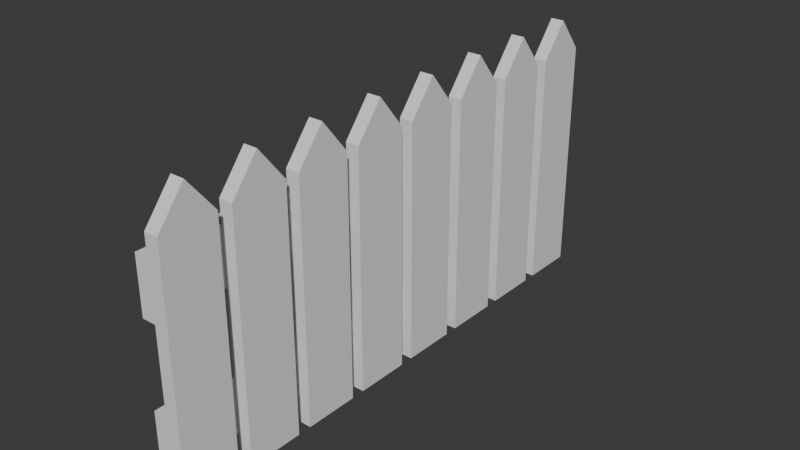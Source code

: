 # Source: Post.blend  (saved by Blender 4.3.34; exported with 4.5.12 LTS)
import bpy
from mathutils import Matrix  # noqa: F401  (used for matrix-valued properties, if any)

bpy.ops.wm.read_factory_settings(use_empty=True)
scene = bpy.context.scene
scene.name = 'Scene'

# ---- collections
col_collection = bpy.data.collections.new('Collection'); scene.collection.children.link(col_collection)

# ---- world
world_world = bpy.data.worlds.new('World'); scene.world = world_world
world_world.use_nodes = True; world_world.node_tree.nodes.clear()
_N = world_world.node_tree.nodes; _L = world_world.node_tree.links
n0 = _N.new('ShaderNodeOutputWorld'); n0.name = 'World Output'; n0.location = (300, 300)
n1 = _N.new('ShaderNodeBackground'); n1.name = 'Background'; n1.location = (10, 300)
n1.inputs[0].default_value = (0.05088, 0.05088, 0.05088, 1.0)
_L.new(n1.outputs[0], n0.inputs[0])
n0.is_active_output = True
world_world.color = (0.05088, 0.05088, 0.05088)
world_world.sun_shadow_jitter_overblur = 0.0

# ---- meshes
me_cube = bpy.data.meshes.new('Cube')
me_cube.from_pydata([(1.0, -4.172e-07, 0.0), (1.0, -4.172e-07, 1.75), (1.0, 2.0, 0.0), (1.0, 2.0, 1.75), (3.0, -4.172e-07, 0.0), (3.0, -4.172e-07, 1.75), (3.0, 2.0, 0.0), (3.0, 2.0, 1.75), (1.0, 1.0, 2.0), (3.0, 1.0, 2.0), (3.0, -4.172e-07, 1.75), (1.0, -4.172e-07, 1.75), (1.0, 2.0, 1.75), (3.0, 2.0, 1.75), (-1.0, 20.0, 0.2), (-1.0, -4.172e-07, 0.2), (-1.0, 20.0, 0.6), (-1.0, -4.172e-07, 0.6), (1.0, 20.0, 0.2), (1.0, -4.172e-07, 0.2), (1.0, 20.0, 0.6), (1.0, -4.172e-07, 0.6), (-1.0, 20.0, 1.2), (-1.0, -4.172e-07, 1.2), (-1.0, 20.0, 1.6), (-1.0, -4.172e-07, 1.6), (1.0, 20.0, 1.2), (1.0, -4.172e-07, 1.2), (1.0, 20.0, 1.6), (1.0, -4.172e-07, 1.6), (1.0, 2.5, 0.0), (1.0, 2.5, 1.75), (1.0, 4.5, 0.0), (1.0, 4.5, 1.75), (3.0, 2.5, 0.0), (3.0, 2.5, 1.75), (3.0, 4.5, 0.0), (3.0, 4.5, 1.75), (1.0, 3.5, 2.0), (3.0, 3.5, 2.0), (3.0, 2.5, 1.75), (1.0, 2.5, 1.75), (1.0, 4.5, 1.75), (3.0, 4.5, 1.75), (1.0, 7.5, 0.0), (1.0, 7.5, 1.75), (1.0, 9.5, 0.0), (1.0, 9.5, 1.75), (3.0, 7.5, 0.0), (3.0, 7.5, 1.75), (3.0, 9.5, 0.0), (3.0, 9.5, 1.75), (1.0, 8.5, 2.0), (3.0, 8.5, 2.0), (3.0, 7.5, 1.75), (1.0, 7.5, 1.75), (1.0, 9.5, 1.75), (3.0, 9.5, 1.75), (1.0, 5.0, 0.0), (1.0, 5.0, 1.75), (1.0, 7.0, 0.0), (1.0, 7.0, 1.75), (3.0, 5.0, 0.0), (3.0, 5.0, 1.75), (3.0, 7.0, 0.0), (3.0, 7.0, 1.75), (1.0, 6.0, 2.0), (3.0, 6.0, 2.0), (3.0, 5.0, 1.75), (1.0, 5.0, 1.75), (1.0, 7.0, 1.75), (3.0, 7.0, 1.75), (1.0, 15.0, 0.0), (1.0, 15.0, 1.75), (1.0, 17.0, 0.0), (1.0, 17.0, 1.75), (3.0, 15.0, 0.0), (3.0, 15.0, 1.75), (3.0, 17.0, 0.0), (3.0, 17.0, 1.75), (1.0, 16.0, 2.0), (3.0, 16.0, 2.0), (3.0, 15.0, 1.75), (1.0, 15.0, 1.75), (1.0, 17.0, 1.75), (3.0, 17.0, 1.75), (1.0, 17.5, 0.0), (1.0, 17.5, 1.75), (1.0, 19.5, 0.0), (1.0, 19.5, 1.75), (3.0, 17.5, 0.0), (3.0, 17.5, 1.75), (3.0, 19.5, 0.0), (3.0, 19.5, 1.75), (1.0, 18.5, 2.0), (3.0, 18.5, 2.0), (3.0, 17.5, 1.75), (1.0, 17.5, 1.75), (1.0, 19.5, 1.75), (3.0, 19.5, 1.75), (1.0, 12.5, 0.0), (1.0, 12.5, 1.75), (1.0, 14.5, 0.0), (1.0, 14.5, 1.75), (3.0, 12.5, 0.0), (3.0, 12.5, 1.75), (3.0, 14.5, 0.0), (3.0, 14.5, 1.75), (1.0, 13.5, 2.0), (3.0, 13.5, 2.0), (3.0, 12.5, 1.75), (1.0, 12.5, 1.75), (1.0, 14.5, 1.75), (3.0, 14.5, 1.75), (1.0, 10.0, 0.0), (1.0, 10.0, 1.75), (1.0, 12.0, 0.0), (1.0, 12.0, 1.75), (3.0, 10.0, 0.0), (3.0, 10.0, 1.75), (3.0, 12.0, 0.0), (3.0, 12.0, 1.75), (1.0, 11.0, 2.0), (3.0, 11.0, 2.0), (3.0, 10.0, 1.75), (1.0, 10.0, 1.75), (1.0, 12.0, 1.75), (3.0, 12.0, 1.75)], [], [(8, 3, 2), (3, 13, 6), (9, 5, 4), (5, 11, 0), (6, 0, 2), (8, 5, 9), (0, 11, 1), (2, 0, 8), (0, 1, 8), (3, 12, 2), (6, 2, 3), (3, 7, 13), (6, 13, 7), (4, 6, 9), (6, 7, 9), (5, 10, 4), (0, 4, 5), (5, 1, 11), (6, 4, 0), (9, 7, 3), (8, 1, 5), (9, 3, 8), (14, 15, 17, 16), (16, 17, 21, 20), (20, 21, 19, 18), (18, 19, 15, 14), (16, 20, 18, 14), (21, 17, 15, 19), (22, 23, 25, 24), (24, 25, 29, 28), (28, 29, 27, 26), (26, 27, 23, 22), (24, 28, 26, 22), (29, 25, 23, 27), (38, 33, 32), (33, 43, 36), (39, 35, 34), (35, 41, 30), (36, 30, 32), (38, 35, 39), (30, 41, 31), (32, 30, 38), (30, 31, 38), (33, 42, 32), (36, 32, 33), (33, 37, 43), (36, 43, 37), (34, 36, 39), (36, 37, 39), (35, 40, 34), (30, 34, 35), (35, 31, 41), (36, 34, 30), (39, 37, 33), (38, 31, 35), (39, 33, 38), (52, 47, 46), (47, 57, 50), (53, 49, 48), (49, 55, 44), (50, 44, 46), (52, 49, 53), (44, 55, 45), (46, 44, 52), (44, 45, 52), (47, 56, 46), (50, 46, 47), (47, 51, 57), (50, 57, 51), (48, 50, 53), (50, 51, 53), (49, 54, 48), (44, 48, 49), (49, 45, 55), (50, 48, 44), (53, 51, 47), (52, 45, 49), (53, 47, 52), (66, 61, 60), (61, 71, 64), (67, 63, 62), (63, 69, 58), (64, 58, 60), (66, 63, 67), (58, 69, 59), (60, 58, 66), (58, 59, 66), (61, 70, 60), (64, 60, 61), (61, 65, 71), (64, 71, 65), (62, 64, 67), (64, 65, 67), (63, 68, 62), (58, 62, 63), (63, 59, 69), (64, 62, 58), (67, 65, 61), (66, 59, 63), (67, 61, 66), (80, 75, 74), (75, 85, 78), (81, 77, 76), (77, 83, 72), (78, 72, 74), (80, 77, 81), (72, 83, 73), (74, 72, 80), (72, 73, 80), (75, 84, 74), (78, 74, 75), (75, 79, 85), (78, 85, 79), (76, 78, 81), (78, 79, 81), (77, 82, 76), (72, 76, 77), (77, 73, 83), (78, 76, 72), (81, 79, 75), (80, 73, 77), (81, 75, 80), (94, 89, 88), (89, 99, 92), (95, 91, 90), (91, 97, 86), (92, 86, 88), (94, 91, 95), (86, 97, 87), (88, 86, 94), (86, 87, 94), (89, 98, 88), (92, 88, 89), (89, 93, 99), (92, 99, 93), (90, 92, 95), (92, 93, 95), (91, 96, 90), (86, 90, 91), (91, 87, 97), (92, 90, 86), (95, 93, 89), (94, 87, 91), (95, 89, 94), (108, 103, 102), (103, 113, 106), (109, 105, 104), (105, 111, 100), (106, 100, 102), (108, 105, 109), (100, 111, 101), (102, 100, 108), (100, 101, 108), (103, 112, 102), (106, 102, 103), (103, 107, 113), (106, 113, 107), (104, 106, 109), (106, 107, 109), (105, 110, 104), (100, 104, 105), (105, 101, 111), (106, 104, 100), (109, 107, 103), (108, 101, 105), (109, 103, 108), (122, 117, 116), (117, 127, 120), (123, 119, 118), (119, 125, 114), (120, 114, 116), (122, 119, 123), (114, 125, 115), (116, 114, 122), (114, 115, 122), (117, 126, 116), (120, 116, 117), (117, 121, 127), (120, 127, 121), (118, 120, 123), (120, 121, 123), (119, 124, 118), (114, 118, 119), (119, 115, 125), (120, 118, 114), (123, 121, 117), (122, 115, 119), (123, 117, 122)])
_uv = me_cube.uv_layers.new(name='UVMap')
_uv.uv.foreach_set('vector', [0.625, 0.125, 0.625, 0.25, 0.375, 0.25, 0.625, 0.25, 0.5938, 0.5, 0.375, 0.5, 0.625, 0.625, 0.625, 0.75, 0.375, 0.75, 0.625, 0.75, 0.5938, 1.0, 0.375, 1.0, 0.375, 0.5, 0.125, 0.75, 0.125, 0.5, 0.875, 0.625, 0.625, 0.75, 0.625, 0.625, 0.375, 0.0, 0.5938, 0.0, 0.625, 0.0, 0.375, 0.25, 0.375, 0.0, 0.625, 0.125, 0.375, 0.0, 0.625, 0.0, 0.625, 0.125, 0.625, 0.25, 0.5938, 0.25, 0.375, 0.25, 0.375, 0.5, 0.375, 0.25, 0.625, 0.25, 0.625, 0.25, 0.625, 0.5, 0.5938, 0.5, 0.375, 0.5, 0.5938, 0.5, 0.625, 0.5, 0.375, 0.75, 0.375, 0.5, 0.625, 0.625, 0.375, 0.5, 0.625, 0.5, 0.625, 0.625, 0.625, 0.75, 0.5938, 0.75, 0.375, 0.75, 0.375, 1.0, 0.375, 0.75, 0.625, 0.75, 0.625, 0.75, 0.625, 1.0, 0.5938, 1.0, 0.375, 0.5, 0.375, 0.75, 0.125, 0.75, 0.625, 0.625, 0.625, 0.5, 0.875, 0.5, 0.875, 0.625, 0.875, 0.75, 0.625, 0.75, 0.625, 0.625, 0.875, 0.5, 0.875, 0.625, 0.375, 0.0, 0.625, 0.0, 0.625, 0.25, 0.375, 0.25, 0.375, 0.25, 0.625, 0.25, 0.625, 0.5, 0.375, 0.5, 0.375, 0.5, 0.625, 0.5, 0.625, 0.75, 0.375, 0.75, 0.375, 0.75, 0.625, 0.75, 0.625, 1.0, 0.375, 1.0, 0.125, 0.5, 0.375, 0.5, 0.375, 0.75, 0.125, 0.75, 0.625, 0.5, 0.875, 0.5, 0.875, 0.75, 0.625, 0.75, 0.375, 0.0, 0.625, 0.0, 0.625, 0.25, 0.375, 0.25, 0.375, 0.25, 0.625, 0.25, 0.625, 0.5, 0.375, 0.5, 0.375, 0.5, 0.625, 0.5, 0.625, 0.75, 0.375, 0.75, 0.375, 0.75, 0.625, 0.75, 0.625, 1.0, 0.375, 1.0, 0.125, 0.5, 0.375, 0.5, 0.375, 0.75, 0.125, 0.75, 0.625, 0.5, 0.875, 0.5, 0.875, 0.75, 0.625, 0.75, 0.625, 0.125, 0.625, 0.25, 0.375, 0.25, 0.625, 0.25, 0.5938, 0.5, 0.375, 0.5, 0.625, 0.625, 0.625, 0.75, 0.375, 0.75, 0.625, 0.75, 0.5938, 1.0, 0.375, 1.0, 0.375, 0.5, 0.125, 0.75, 0.125, 0.5, 0.875, 0.625, 0.625, 0.75, 0.625, 0.625, 0.375, 0.0, 0.5938, 0.0, 0.625, 0.0, 0.375, 0.25, 0.375, 0.0, 0.625, 0.125, 0.375, 0.0, 0.625, 0.0, 0.625, 0.125, 0.625, 0.25, 0.5938, 0.25, 0.375, 0.25, 0.375, 0.5, 0.375, 0.25, 0.625, 0.25, 0.625, 0.25, 0.625, 0.5, 0.5938, 0.5, 0.375, 0.5, 0.5938, 0.5, 0.625, 0.5, 0.375, 0.75, 0.375, 0.5, 0.625, 0.625, 0.375, 0.5, 0.625, 0.5, 0.625, 0.625, 0.625, 0.75, 0.5938, 0.75, 0.375, 0.75, 0.375, 1.0, 0.375, 0.75, 0.625, 0.75, 0.625, 0.75, 0.625, 1.0, 0.5938, 1.0, 0.375, 0.5, 0.375, 0.75, 0.125, 0.75, 0.625, 0.625, 0.625, 0.5, 0.875, 0.5, 0.875, 0.625, 0.875, 0.75, 0.625, 0.75, 0.625, 0.625, 0.875, 0.5, 0.875, 0.625, 0.625, 0.125, 0.625, 0.25, 0.375, 0.25, 0.625, 0.25, 0.5938, 0.5, 0.375, 0.5, 0.625, 0.625, 0.625, 0.75, 0.375, 0.75, 0.625, 0.75, 0.5938, 1.0, 0.375, 1.0, 0.375, 0.5, 0.125, 0.75, 0.125, 0.5, 0.875, 0.625, 0.625, 0.75, 0.625, 0.625, 0.375, 0.0, 0.5938, 0.0, 0.625, 0.0, 0.375, 0.25, 0.375, 0.0, 0.625, 0.125, 0.375, 0.0, 0.625, 0.0, 0.625, 0.125, 0.625, 0.25, 0.5938, 0.25, 0.375, 0.25, 0.375, 0.5, 0.375, 0.25, 0.625, 0.25, 0.625, 0.25, 0.625, 0.5, 0.5938, 0.5, 0.375, 0.5, 0.5938, 0.5, 0.625, 0.5, 0.375, 0.75, 0.375, 0.5, 0.625, 0.625, 0.375, 0.5, 0.625, 0.5, 0.625, 0.625, 0.625, 0.75, 0.5938, 0.75, 0.375, 0.75, 0.375, 1.0, 0.375, 0.75, 0.625, 0.75, 0.625, 0.75, 0.625, 1.0, 0.5938, 1.0, 0.375, 0.5, 0.375, 0.75, 0.125, 0.75, 0.625, 0.625, 0.625, 0.5, 0.875, 0.5, 0.875, 0.625, 0.875, 0.75, 0.625, 0.75, 0.625, 0.625, 0.875, 0.5, 0.875, 0.625, 0.625, 0.125, 0.625, 0.25, 0.375, 0.25, 0.625, 0.25, 0.5938, 0.5, 0.375, 0.5, 0.625, 0.625, 0.625, 0.75, 0.375, 0.75, 0.625, 0.75, 0.5938, 1.0, 0.375, 1.0, 0.375, 0.5, 0.125, 0.75, 0.125, 0.5, 0.875, 0.625, 0.625, 0.75, 0.625, 0.625, 0.375, 0.0, 0.5938, 0.0, 0.625, 0.0, 0.375, 0.25, 0.375, 0.0, 0.625, 0.125, 0.375, 0.0, 0.625, 0.0, 0.625, 0.125, 0.625, 0.25, 0.5938, 0.25, 0.375, 0.25, 0.375, 0.5, 0.375, 0.25, 0.625, 0.25, 0.625, 0.25, 0.625, 0.5, 0.5938, 0.5, 0.375, 0.5, 0.5938, 0.5, 0.625, 0.5, 0.375, 0.75, 0.375, 0.5, 0.625, 0.625, 0.375, 0.5, 0.625, 0.5, 0.625, 0.625, 0.625, 0.75, 0.5938, 0.75, 0.375, 0.75, 0.375, 1.0, 0.375, 0.75, 0.625, 0.75, 0.625, 0.75, 0.625, 1.0, 0.5938, 1.0, 0.375, 0.5, 0.375, 0.75, 0.125, 0.75, 0.625, 0.625, 0.625, 0.5, 0.875, 0.5, 0.875, 0.625, 0.875, 0.75, 0.625, 0.75, 0.625, 0.625, 0.875, 0.5, 0.875, 0.625, 0.625, 0.125, 0.625, 0.25, 0.375, 0.25, 0.625, 0.25, 0.5938, 0.5, 0.375, 0.5, 0.625, 0.625, 0.625, 0.75, 0.375, 0.75, 0.625, 0.75, 0.5938, 1.0, 0.375, 1.0, 0.375, 0.5, 0.125, 0.75, 0.125, 0.5, 0.875, 0.625, 0.625, 0.75, 0.625, 0.625, 0.375, 0.0, 0.5938, 0.0, 0.625, 0.0, 0.375, 0.25, 0.375, 0.0, 0.625, 0.125, 0.375, 0.0, 0.625, 0.0, 0.625, 0.125, 0.625, 0.25, 0.5938, 0.25, 0.375, 0.25, 0.375, 0.5, 0.375, 0.25, 0.625, 0.25, 0.625, 0.25, 0.625, 0.5, 0.5938, 0.5, 0.375, 0.5, 0.5938, 0.5, 0.625, 0.5, 0.375, 0.75, 0.375, 0.5, 0.625, 0.625, 0.375, 0.5, 0.625, 0.5, 0.625, 0.625, 0.625, 0.75, 0.5938, 0.75, 0.375, 0.75, 0.375, 1.0, 0.375, 0.75, 0.625, 0.75, 0.625, 0.75, 0.625, 1.0, 0.5938, 1.0, 0.375, 0.5, 0.375, 0.75, 0.125, 0.75, 0.625, 0.625, 0.625, 0.5, 0.875, 0.5, 0.875, 0.625, 0.875, 0.75, 0.625, 0.75, 0.625, 0.625, 0.875, 0.5, 0.875, 0.625, 0.625, 0.125, 0.625, 0.25, 0.375, 0.25, 0.625, 0.25, 0.5938, 0.5, 0.375, 0.5, 0.625, 0.625, 0.625, 0.75, 0.375, 0.75, 0.625, 0.75, 0.5938, 1.0, 0.375, 1.0, 0.375, 0.5, 0.125, 0.75, 0.125, 0.5, 0.875, 0.625, 0.625, 0.75, 0.625, 0.625, 0.375, 0.0, 0.5938, 0.0, 0.625, 0.0, 0.375, 0.25, 0.375, 0.0, 0.625, 0.125, 0.375, 0.0, 0.625, 0.0, 0.625, 0.125, 0.625, 0.25, 0.5938, 0.25, 0.375, 0.25, 0.375, 0.5, 0.375, 0.25, 0.625, 0.25, 0.625, 0.25, 0.625, 0.5, 0.5938, 0.5, 0.375, 0.5, 0.5938, 0.5, 0.625, 0.5, 0.375, 0.75, 0.375, 0.5, 0.625, 0.625, 0.375, 0.5, 0.625, 0.5, 0.625, 0.625, 0.625, 0.75, 0.5938, 0.75, 0.375, 0.75, 0.375, 1.0, 0.375, 0.75, 0.625, 0.75, 0.625, 0.75, 0.625, 1.0, 0.5938, 1.0, 0.375, 0.5, 0.375, 0.75, 0.125, 0.75, 0.625, 0.625, 0.625, 0.5, 0.875, 0.5, 0.875, 0.625, 0.875, 0.75, 0.625, 0.75, 0.625, 0.625, 0.875, 0.5, 0.875, 0.625, 0.625, 0.125, 0.625, 0.25, 0.375, 0.25, 0.625, 0.25, 0.5938, 0.5, 0.375, 0.5, 0.625, 0.625, 0.625, 0.75, 0.375, 0.75, 0.625, 0.75, 0.5938, 1.0, 0.375, 1.0, 0.375, 0.5, 0.125, 0.75, 0.125, 0.5, 0.875, 0.625, 0.625, 0.75, 0.625, 0.625, 0.375, 0.0, 0.5938, 0.0, 0.625, 0.0, 0.375, 0.25, 0.375, 0.0, 0.625, 0.125, 0.375, 0.0, 0.625, 0.0, 0.625, 0.125, 0.625, 0.25, 0.5938, 0.25, 0.375, 0.25, 0.375, 0.5, 0.375, 0.25, 0.625, 0.25, 0.625, 0.25, 0.625, 0.5, 0.5938, 0.5, 0.375, 0.5, 0.5938, 0.5, 0.625, 0.5, 0.375, 0.75, 0.375, 0.5, 0.625, 0.625, 0.375, 0.5, 0.625, 0.5, 0.625, 0.625, 0.625, 0.75, 0.5938, 0.75, 0.375, 0.75, 0.375, 1.0, 0.375, 0.75, 0.625, 0.75, 0.625, 0.75, 0.625, 1.0, 0.5938, 1.0, 0.375, 0.5, 0.375, 0.75, 0.125, 0.75, 0.625, 0.625, 0.625, 0.5, 0.875, 0.5, 0.875, 0.625, 0.875, 0.75, 0.625, 0.75, 0.625, 0.625, 0.875, 0.5, 0.875, 0.625, 0.625, 0.125, 0.625, 0.25, 0.375, 0.25, 0.625, 0.25, 0.5938, 0.5, 0.375, 0.5, 0.625, 0.625, 0.625, 0.75, 0.375, 0.75, 0.625, 0.75, 0.5938, 1.0, 0.375, 1.0, 0.375, 0.5, 0.125, 0.75, 0.125, 0.5, 0.875, 0.625, 0.625, 0.75, 0.625, 0.625, 0.375, 0.0, 0.5938, 0.0, 0.625, 0.0, 0.375, 0.25, 0.375, 0.0, 0.625, 0.125, 0.375, 0.0, 0.625, 0.0, 0.625, 0.125, 0.625, 0.25, 0.5938, 0.25, 0.375, 0.25, 0.375, 0.5, 0.375, 0.25, 0.625, 0.25, 0.625, 0.25, 0.625, 0.5, 0.5938, 0.5, 0.375, 0.5, 0.5938, 0.5, 0.625, 0.5, 0.375, 0.75, 0.375, 0.5, 0.625, 0.625, 0.375, 0.5, 0.625, 0.5, 0.625, 0.625, 0.625, 0.75, 0.5938, 0.75, 0.375, 0.75, 0.375, 1.0, 0.375, 0.75, 0.625, 0.75, 0.625, 0.75, 0.625, 1.0, 0.5938, 1.0, 0.375, 0.5, 0.375, 0.75, 0.125, 0.75, 0.625, 0.625, 0.625, 0.5, 0.875, 0.5, 0.875, 0.625, 0.875, 0.75, 0.625, 0.75, 0.625, 0.625, 0.875, 0.5, 0.875, 0.625])
me_cube.update()

# ---- objects
ob_fence = bpy.data.objects.new('Fence', me_cube)

# ---- transforms, parenting, visibility, modifiers, constraints
ob_fence.location = (7.451e-09, 2.98e-08, 0.0)
ob_fence.scale = (0.05, 0.2, 1.0)

# ---- collection membership
col_collection.objects.link(ob_fence)

# ---- scene / render settings (as saved in the file)
scene.frame_start = 1; scene.frame_end = 250; scene.frame_set(1)
scene.render.engine = 'BLENDER_EEVEE_NEXT'
bpy.context.view_layer.update()

# ---- added for rendering (the .blend has no active camera and no usable light): camera, sun
cam_auto = bpy.data.cameras.new('AutoCamera')
cam_auto.lens = 50.0
cam_auto.sensor_width = 36.0
cam_auto.clip_end = 1000.0
ob_auto_camera = bpy.data.objects.new('AutoCamera', cam_auto)
scene.collection.objects.link(ob_auto_camera)
ob_auto_camera.location = (4.19187, -2.97024, 4.31349)
ob_auto_camera.rotation_euler = (1.09748, -7.21219e-08, 0.694738)
scene.camera = ob_auto_camera
light_auto_sun = bpy.data.lights.new('AutoSun', 'SUN')
light_auto_sun.energy = 3.0
light_auto_sun.angle = 0.0523599
ob_auto_sun = bpy.data.objects.new('AutoSun', light_auto_sun)
scene.collection.objects.link(ob_auto_sun)
ob_auto_sun.rotation_euler = (0.872665, 0.174533, 0.523599)
bpy.context.view_layer.update()
